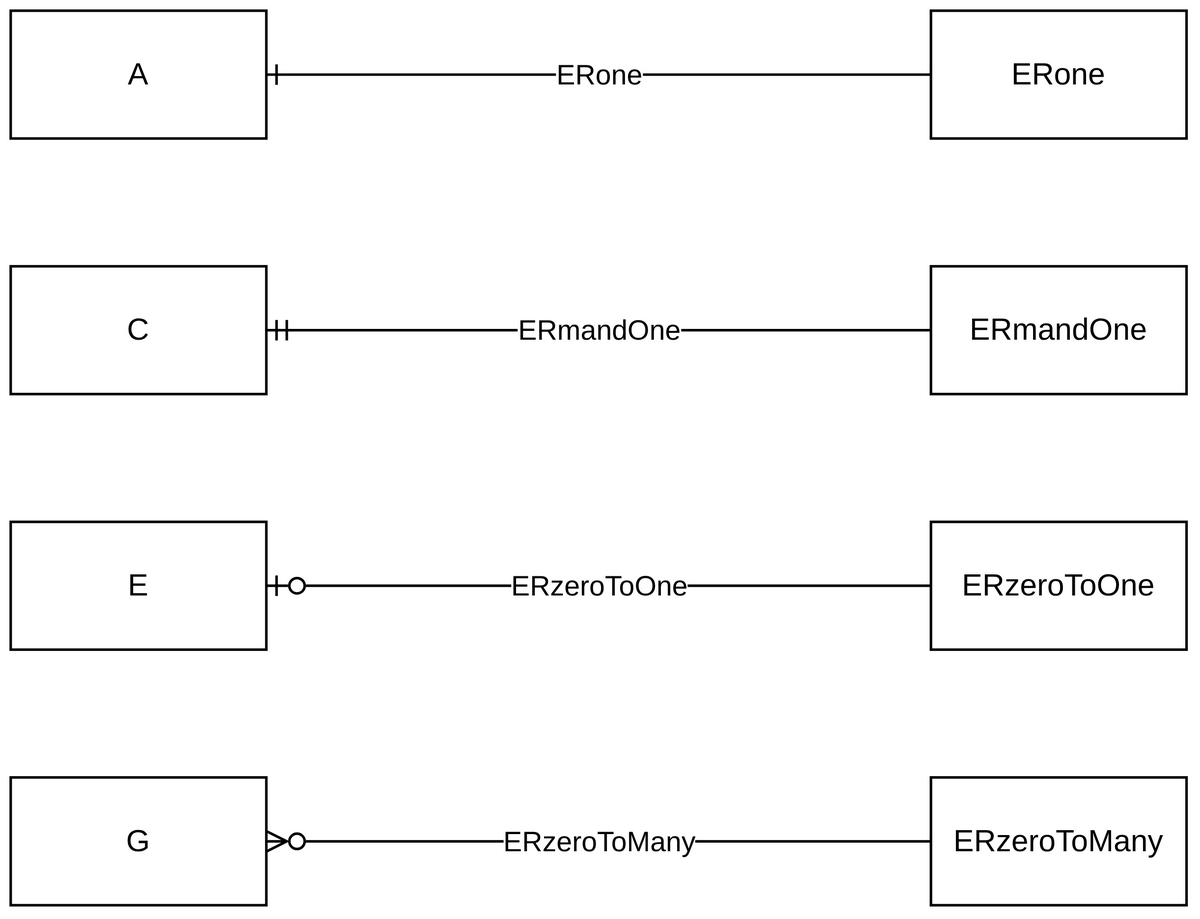

The diagram above was exported from draw.io. Its source (the exported page's mxGraphModel, read from the mxfile embedded in the PNG):
<mxGraphModel dx="800" dy="600" grid="0" gridSize="10" guides="1" tooltips="1" connect="1" arrows="1" fold="1" page="1" pageScale="1" pageWidth="900" pageHeight="500" math="0" shadow="0">
  <root>
    <mxCell id="0" />
    <mxCell id="1" parent="0" />
    <mxCell id="a" value="A" style="rounded=0;whiteSpace=wrap;html=1;" vertex="1" parent="1">
      <mxGeometry x="40" y="40" width="100" height="50" as="geometry" />
    </mxCell>
    <mxCell id="b" value="ERone" style="rounded=0;whiteSpace=wrap;html=1;" vertex="1" parent="1">
      <mxGeometry x="400" y="40" width="100" height="50" as="geometry" />
    </mxCell>
    <mxCell id="e1" value="ERone" style="edgeStyle=orthogonalEdgeStyle;html=1;startArrow=ERone;endArrow=none;startFill=0;" edge="1" parent="1" source="a" target="b">
      <mxGeometry relative="1" as="geometry" />
    </mxCell>
    <mxCell id="c" value="C" style="rounded=0;whiteSpace=wrap;html=1;" vertex="1" parent="1">
      <mxGeometry x="40" y="140" width="100" height="50" as="geometry" />
    </mxCell>
    <mxCell id="d" value="ERmandOne" style="rounded=0;whiteSpace=wrap;html=1;" vertex="1" parent="1">
      <mxGeometry x="400" y="140" width="100" height="50" as="geometry" />
    </mxCell>
    <mxCell id="e2" value="ERmandOne" style="edgeStyle=orthogonalEdgeStyle;html=1;startArrow=ERmandOne;endArrow=none;startFill=0;" edge="1" parent="1" source="c" target="d">
      <mxGeometry relative="1" as="geometry" />
    </mxCell>
    <mxCell id="e" value="E" style="rounded=0;whiteSpace=wrap;html=1;" vertex="1" parent="1">
      <mxGeometry x="40" y="240" width="100" height="50" as="geometry" />
    </mxCell>
    <mxCell id="f" value="ERzeroToOne" style="rounded=0;whiteSpace=wrap;html=1;" vertex="1" parent="1">
      <mxGeometry x="400" y="240" width="100" height="50" as="geometry" />
    </mxCell>
    <mxCell id="e3" value="ERzeroToOne" style="edgeStyle=orthogonalEdgeStyle;html=1;startArrow=ERzeroToOne;endArrow=none;startFill=0;" edge="1" parent="1" source="e" target="f">
      <mxGeometry relative="1" as="geometry" />
    </mxCell>
    <mxCell id="g" value="G" style="rounded=0;whiteSpace=wrap;html=1;" vertex="1" parent="1">
      <mxGeometry x="40" y="340" width="100" height="50" as="geometry" />
    </mxCell>
    <mxCell id="h" value="ERzeroToMany" style="rounded=0;whiteSpace=wrap;html=1;" vertex="1" parent="1">
      <mxGeometry x="400" y="340" width="100" height="50" as="geometry" />
    </mxCell>
    <mxCell id="e4" value="ERzeroToMany" style="edgeStyle=orthogonalEdgeStyle;html=1;startArrow=ERzeroToMany;endArrow=none;startFill=0;" edge="1" parent="1" source="g" target="h">
      <mxGeometry relative="1" as="geometry" />
    </mxCell>
  </root>
</mxGraphModel>